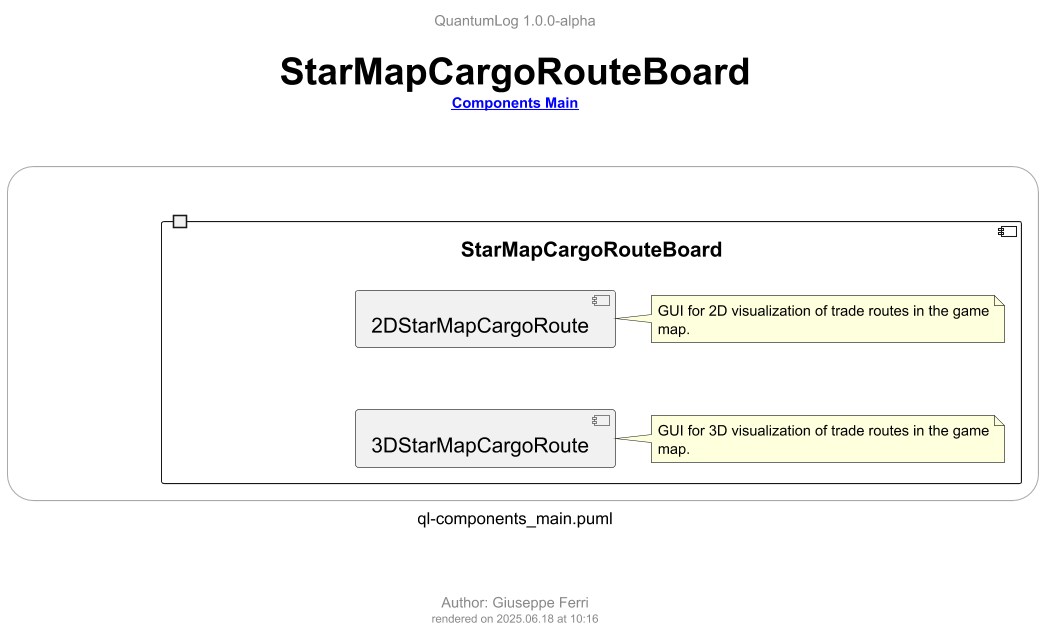

The diagram above was rendered by PlantUML. Its source (embedded in the PNG):
@startuml ql-components_main_starmapcargorouteboard
!$title = "StarMapCargoRouteBoard"
!$rootLink = "[[ql-components_main.png {go to Components Main diagram} Components Main]]"
!$author = "Giuseppe Ferri"

!include templates/ql-template-main.iuml
!include templates/styles/ql-style-lib.iuml

rectangle r <<frame>> {

  component [StarMapCargoRouteBoard] {
    port PStarMapCargoRouteBoardOut

      component [3DStarMapCargoRoute]
        !$note = "GUI for 3D visualization of trade routes in the game map."
        $qlNoteRel(n3DStarMapCargoRoute, [3DStarMapCargoRoute], ".l.", $note)

      component [2DStarMapCargoRoute]
        !$note = "GUI for 2D visualization of trade routes in the game map."
        $qlNoteRel(n2DStarMapCargoRoute, [2DStarMapCargoRoute], ".l.", $note)
  }

}

' top to bottom direction
3DStarMapCargoRoute -[hidden]u-> 2DStarMapCargoRoute

@enduml